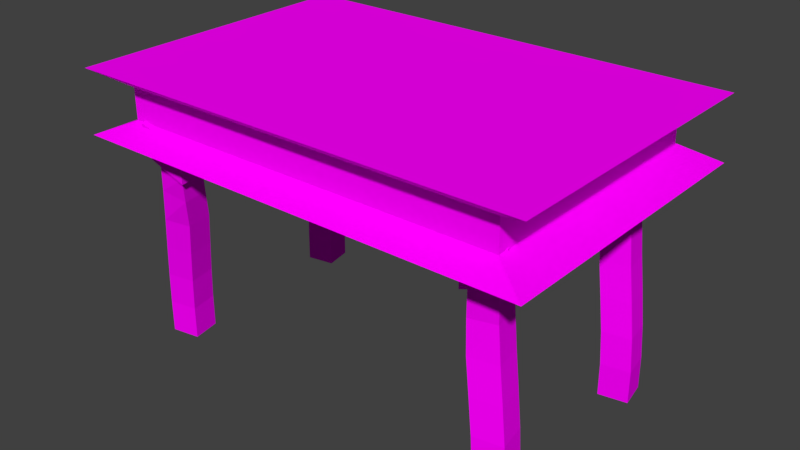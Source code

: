 # Source: churchTable.blend  (saved by Blender 2.77.0; exported with 4.5.12 LTS)
import bpy
from mathutils import Matrix  # noqa: F401  (used for matrix-valued properties, if any)

bpy.ops.wm.read_factory_settings(use_empty=True)
scene = bpy.context.scene
scene.name = 'Scene'

# ---- collections
col_collection_1 = bpy.data.collections.new('Collection 1'); scene.collection.children.link(col_collection_1)

# ---- images (referenced by path relative to the original .blend; pixels are not part of the script)
import os
ASSET_DIR = os.environ.get("B2B_ASSET_DIR", "")  # directory of the original .blend (textures are referenced by path, not embedded)
HERE = os.path.dirname(os.path.abspath(__file__))  # packed textures are extracted next to this script under _unpacked/

def load_image(name, relpath, width, height, colorspace="sRGB"):
    """Load a texture the original file referenced (path relative to the .blend, or extracted next to this script)."""
    p = next((c for c in (os.path.join(HERE, relpath), os.path.join(ASSET_DIR, relpath)) if relpath and os.path.exists(c)), "")
    if p:
        img = bpy.data.images.load(p, check_existing=True)
        img.name = name
    else:  # same state as the original file: an image datablock whose file is absent (Cycles renders it pink)
        img = bpy.data.images.new(name, width, height)
        img.source = "FILE"
        img.filepath = "//" + (relpath or name)
    img.colorspace_settings.name = colorspace
    return img
img_colorpalette_jpg_001 = load_image('colorPalette.jpg.001', 'colorPalette.jpg', 1024, 1024, 'sRGB')

# ---- materials (node trees are filled in below, after node groups)
mat_material = bpy.data.materials.new('Material')
mat_material.alpha_threshold = 0.0
mat_material.roughness = 0.5
mat_material.line_color = (0.0, 0.0, 0.0, 1.0)

# ---- material node trees
mat_material.use_nodes = True; mat_material.node_tree.nodes.clear()
_N = mat_material.node_tree.nodes; _L = mat_material.node_tree.links
n0 = _N.new('ShaderNodeOutputMaterial'); n0.name = 'Material Output'; n0.location = (300, 300)
n1 = _N.new('ShaderNodeBsdfDiffuse'); n1.name = 'Diffuse BSDF'; n1.location = (10, 300)
n2 = _N.new('ShaderNodeTexCoord'); n2.name = 'Texture Coordinate'; n2.location = (-183, 230)
n3 = _N.new('ShaderNodeTexImage'); n3.name = 'Image Texture'; n3.location = (228, 132)
n3.width = 140
n3.image = img_colorpalette_jpg_001
_L.new(n1.outputs[0], n0.inputs[0])
_L.new(n2.outputs[2], n3.inputs[0])
_L.new(n3.outputs[0], n1.inputs[0])
n0.is_active_output = True

# ---- world
world_world = bpy.data.worlds.new('World'); scene.world = world_world
world_world.color = (0.05088, 0.05088, 0.05088)
world_world.use_sun_shadow = False
world_world.sun_shadow_jitter_overblur = 0.0
world_world.cycles.sampling_method = 'MANUAL'

# ---- meshes
me_cube = bpy.data.meshes.new('Cube')
me_cube.from_pydata([(2.108, 1.389, 2.487), (2.108, -1.389, 2.487), (-2.108, -1.389, 2.487), (-2.108, 1.389, 2.487), (2.108, 1.389, 2.816), (2.108, -1.389, 2.816), (-2.108, -1.389, 2.816), (-2.108, 1.389, 2.816), (2.492, 1.642, 2.312), (2.492, -1.642, 2.312), (-2.492, 1.642, 2.312), (-2.492, -1.642, 2.312), (2.492, 1.642, 2.991), (2.492, -1.642, 2.991), (-2.492, 1.642, 2.991), (-2.492, -1.642, 2.991), (2.191, -1.039, 0.01388), (1.958, -0.9097, 2.114), (2.244, -1.342, 0.01388), (2.011, -1.213, 2.114), (1.888, -1.092, 0.01388), (1.644, -0.8991, 1.982), (1.941, -1.395, 0.01388), (1.697, -1.202, 1.982), (2.002, -0.8467, 2.115), (2.074, -1.257, 2.115), (1.651, -1.257, 1.966), (1.579, -0.8471, 1.966), (2.002, -0.8467, 2.405), (2.074, -1.257, 2.405), (1.651, -1.257, 2.256), (1.579, -0.8471, 2.256), (2.034, -0.8005, 2.405), (2.12, -1.289, 2.405), (1.619, -1.303, 2.256), (1.533, -0.8148, 2.256), (2.034, -0.8005, 2.501), (2.12, -1.289, 2.501), (1.619, -1.303, 2.352), (1.533, -0.8148, 2.352), (2.188, -1.038, 0.364), (2.155, -1.021, 0.7142), (2.097, -0.988, 1.064), (2.032, -0.9515, 1.414), (1.979, -0.9218, 1.765), (2.033, -1.225, 1.765), (2.085, -1.254, 1.414), (2.15, -1.291, 1.064), (2.209, -1.324, 0.7142), (2.242, -1.341, 0.364), (1.723, -1.239, 1.719), (1.782, -1.308, 1.414), (1.847, -1.345, 1.064), (1.906, -1.377, 0.7142), (1.939, -1.394, 0.364), (1.67, -0.9383, 1.722), (1.729, -1.005, 1.414), (1.794, -1.043, 1.064), (1.852, -1.074, 0.7142), (1.885, -1.091, 0.364), (-2.148, -1.192, 0.01388), (-1.916, -1.322, 2.114), (-2.202, -0.8896, 0.01388), (-1.969, -1.019, 2.114), (-1.845, -1.139, 0.01388), (-1.601, -1.332, 1.982), (-1.899, -0.8361, 0.01388), (-1.655, -1.03, 1.982), (-1.96, -1.385, 2.115), (-2.032, -0.9748, 2.115), (-1.609, -0.9744, 1.966), (-1.537, -1.384, 1.966), (-1.96, -1.385, 2.405), (-2.032, -0.9748, 2.405), (-1.609, -0.9744, 2.256), (-1.537, -1.384, 2.256), (-1.992, -1.431, 2.405), (-2.078, -0.9425, 2.405), (-1.577, -0.9282, 2.256), (-1.491, -1.417, 2.256), (-1.992, -1.431, 2.501), (-2.078, -0.9425, 2.501), (-1.577, -0.9282, 2.352), (-1.491, -1.417, 2.352), (-2.146, -1.193, 0.364), (-2.113, -1.211, 0.7142), (-2.055, -1.244, 1.064), (-1.99, -1.28, 1.414), (-1.937, -1.31, 1.765), (-1.991, -1.007, 1.765), (-2.043, -0.9771, 1.414), (-2.108, -0.9406, 1.064), (-2.166, -0.9079, 0.7142), (-2.2, -0.8904, 0.364), (-1.681, -0.9924, 1.719), (-1.74, -0.9235, 1.414), (-1.805, -0.8861, 1.064), (-1.863, -0.8545, 0.7142), (-1.897, -0.8372, 0.364), (-1.628, -1.293, 1.722), (-1.687, -1.226, 1.414), (-1.752, -1.189, 1.064), (-1.81, -1.157, 0.7142), (-1.843, -1.14, 0.364), (2.191, 1.042, 0.01388), (1.958, 1.171, 2.114), (2.244, 0.7389, 0.01388), (2.011, 0.8683, 2.114), (1.888, 0.9884, 0.01388), (1.644, 1.182, 1.982), (1.941, 0.6855, 0.01388), (1.697, 0.8789, 1.982), (2.002, 1.234, 2.115), (2.074, 0.8242, 2.115), (1.651, 0.8238, 1.966), (1.579, 1.234, 1.966), (2.002, 1.234, 2.405), (2.074, 0.8242, 2.405), (1.651, 0.8238, 2.256), (1.579, 1.234, 2.256), (2.034, 1.28, 2.405), (2.12, 0.7919, 2.405), (1.619, 0.7776, 2.256), (1.533, 1.266, 2.256), (2.034, 1.28, 2.501), (2.12, 0.7919, 2.501), (1.619, 0.7776, 2.352), (1.533, 1.266, 2.352), (2.188, 1.043, 0.364), (2.155, 1.06, 0.7142), (2.097, 1.093, 1.064), (2.032, 1.129, 1.414), (1.979, 1.159, 1.765), (2.033, 0.8562, 1.765), (2.085, 0.8264, 1.414), (2.15, 0.79, 1.064), (2.209, 0.7573, 0.7142), (2.242, 0.7397, 0.364), (1.723, 0.8418, 1.719), (1.782, 0.7728, 1.414), (1.847, 0.7354, 1.064), (1.906, 0.7038, 0.7142), (1.939, 0.6866, 0.364), (1.67, 1.143, 1.722), (1.729, 1.076, 1.414), (1.794, 1.038, 1.064), (1.852, 1.007, 0.7142), (1.885, 0.9895, 0.364), (-2.148, 0.8884, 0.01388), (-1.916, 0.759, 2.114), (-2.202, 1.191, 0.01388), (-1.969, 1.062, 2.114), (-1.845, 0.9418, 0.01388), (-1.601, 0.7484, 1.982), (-1.899, 1.245, 0.01388), (-1.655, 1.051, 1.982), (-1.96, 0.6961, 2.115), (-2.032, 1.106, 2.115), (-1.609, 1.107, 1.966), (-1.537, 0.6965, 1.966), (-1.96, 0.6961, 2.405), (-2.032, 1.106, 2.405), (-1.609, 1.107, 2.256), (-1.537, 0.6965, 2.256), (-1.992, 0.6499, 2.405), (-2.078, 1.138, 2.405), (-1.577, 1.153, 2.256), (-1.491, 0.6642, 2.256), (-1.992, 0.6499, 2.501), (-2.078, 1.138, 2.501), (-1.577, 1.153, 2.352), (-1.491, 0.6642, 2.352), (-2.146, 0.8876, 0.364), (-2.113, 0.8701, 0.7142), (-2.055, 0.8374, 1.064), (-1.99, 0.8009, 1.414), (-1.937, 0.7712, 1.765), (-1.991, 1.074, 1.765), (-2.043, 1.104, 1.414), (-2.108, 1.14, 1.064), (-2.166, 1.173, 0.7142), (-2.2, 1.191, 0.364), (-1.681, 1.089, 1.719), (-1.74, 1.157, 1.414), (-1.805, 1.195, 1.064), (-1.863, 1.226, 0.7142), (-1.897, 1.244, 0.364), (-1.628, 0.7877, 1.722), (-1.687, 0.8546, 1.414), (-1.752, 0.8919, 1.064), (-1.81, 0.9235, 0.7142), (-1.843, 0.9407, 0.364)], [], [(6, 5, 13, 15), (3, 0, 8, 10), (0, 4, 5, 1), (1, 5, 6, 2), (2, 6, 7, 3), (4, 0, 3, 7), (8, 9, 11, 10), (12, 14, 15, 13), (5, 4, 12, 13), (7, 6, 15, 14), (0, 1, 9, 8), (4, 7, 14, 12), (2, 3, 10, 11), (1, 2, 11, 9), (40, 49, 18, 16), (49, 54, 22, 18), (54, 59, 20, 22), (59, 40, 16, 20), (16, 18, 22, 20), (23, 19, 25, 26), (24, 27, 31, 28), (21, 23, 26, 27), (19, 17, 24, 25), (17, 21, 27, 24), (31, 30, 34, 35), (26, 25, 29, 30), (27, 26, 30, 31), (25, 24, 28, 29), (33, 32, 36, 37), (29, 28, 32, 33), (28, 31, 35, 32), (30, 29, 33, 34), (39, 38, 37, 36), (32, 35, 39, 36), (34, 33, 37, 38), (35, 34, 38, 39), (21, 17, 44, 55), (55, 44, 43, 56), (56, 43, 42, 57), (57, 42, 41, 58), (58, 41, 40, 59), (23, 21, 55, 50), (50, 55, 56, 51), (51, 56, 57, 52), (52, 57, 58, 53), (53, 58, 59, 54), (19, 23, 50, 45), (45, 50, 51, 46), (46, 51, 52, 47), (47, 52, 53, 48), (48, 53, 54, 49), (17, 19, 45, 44), (44, 45, 46, 43), (43, 46, 47, 42), (42, 47, 48, 41), (41, 48, 49, 40), (84, 93, 62, 60), (93, 98, 66, 62), (98, 103, 64, 66), (103, 84, 60, 64), (60, 62, 66, 64), (67, 63, 69, 70), (68, 71, 75, 72), (65, 67, 70, 71), (63, 61, 68, 69), (61, 65, 71, 68), (75, 74, 78, 79), (70, 69, 73, 74), (71, 70, 74, 75), (69, 68, 72, 73), (77, 76, 80, 81), (73, 72, 76, 77), (72, 75, 79, 76), (74, 73, 77, 78), (83, 82, 81, 80), (76, 79, 83, 80), (78, 77, 81, 82), (79, 78, 82, 83), (65, 61, 88, 99), (99, 88, 87, 100), (100, 87, 86, 101), (101, 86, 85, 102), (102, 85, 84, 103), (67, 65, 99, 94), (94, 99, 100, 95), (95, 100, 101, 96), (96, 101, 102, 97), (97, 102, 103, 98), (63, 67, 94, 89), (89, 94, 95, 90), (90, 95, 96, 91), (91, 96, 97, 92), (92, 97, 98, 93), (61, 63, 89, 88), (88, 89, 90, 87), (87, 90, 91, 86), (86, 91, 92, 85), (85, 92, 93, 84), (128, 137, 106, 104), (137, 142, 110, 106), (142, 147, 108, 110), (147, 128, 104, 108), (104, 106, 110, 108), (111, 107, 113, 114), (112, 115, 119, 116), (109, 111, 114, 115), (107, 105, 112, 113), (105, 109, 115, 112), (119, 118, 122, 123), (114, 113, 117, 118), (115, 114, 118, 119), (113, 112, 116, 117), (121, 120, 124, 125), (117, 116, 120, 121), (116, 119, 123, 120), (118, 117, 121, 122), (127, 126, 125, 124), (120, 123, 127, 124), (122, 121, 125, 126), (123, 122, 126, 127), (109, 105, 132, 143), (143, 132, 131, 144), (144, 131, 130, 145), (145, 130, 129, 146), (146, 129, 128, 147), (111, 109, 143, 138), (138, 143, 144, 139), (139, 144, 145, 140), (140, 145, 146, 141), (141, 146, 147, 142), (107, 111, 138, 133), (133, 138, 139, 134), (134, 139, 140, 135), (135, 140, 141, 136), (136, 141, 142, 137), (105, 107, 133, 132), (132, 133, 134, 131), (131, 134, 135, 130), (130, 135, 136, 129), (129, 136, 137, 128), (172, 181, 150, 148), (181, 186, 154, 150), (186, 191, 152, 154), (191, 172, 148, 152), (148, 150, 154, 152), (155, 151, 157, 158), (156, 159, 163, 160), (153, 155, 158, 159), (151, 149, 156, 157), (149, 153, 159, 156), (163, 162, 166, 167), (158, 157, 161, 162), (159, 158, 162, 163), (157, 156, 160, 161), (165, 164, 168, 169), (161, 160, 164, 165), (160, 163, 167, 164), (162, 161, 165, 166), (171, 170, 169, 168), (164, 167, 171, 168), (166, 165, 169, 170), (167, 166, 170, 171), (153, 149, 176, 187), (187, 176, 175, 188), (188, 175, 174, 189), (189, 174, 173, 190), (190, 173, 172, 191), (155, 153, 187, 182), (182, 187, 188, 183), (183, 188, 189, 184), (184, 189, 190, 185), (185, 190, 191, 186), (151, 155, 182, 177), (177, 182, 183, 178), (178, 183, 184, 179), (179, 184, 185, 180), (180, 185, 186, 181), (149, 151, 177, 176), (176, 177, 178, 175), (175, 178, 179, 174), (174, 179, 180, 173), (173, 180, 181, 172)])
_uv = me_cube.uv_layers.new(name='UVMap')
_uv.uv.foreach_set('vector', [0.557, 0.1944, 0.557, 0.1903, 0.5572, 0.1899, 0.5572, 0.1948, 0.5513, 0.1903, 0.5513, 0.1944, 0.5512, 0.1948, 0.5512, 0.1899, 0.554, 0.1974, 0.5538, 0.1974, 0.5538, 0.1948, 0.554, 0.1948, 0.5534, 0.1988, 0.5532, 0.1988, 0.5532, 0.1948, 0.5534, 0.1948, 0.5538, 0.1974, 0.5536, 0.1974, 0.5536, 0.1948, 0.5538, 0.1948, 0.5534, 0.1948, 0.5536, 0.1948, 0.5536, 0.1988, 0.5534, 0.1988, 0.5532, 0.1899, 0.5552, 0.1899, 0.5552, 0.1948, 0.5532, 0.1948, 0.5532, 0.1948, 0.5532, 0.1996, 0.5512, 0.1996, 0.5512, 0.1948, 0.557, 0.1903, 0.5553, 0.1903, 0.5552, 0.1899, 0.5572, 0.1899, 0.5553, 0.1944, 0.557, 0.1944, 0.5572, 0.1948, 0.5552, 0.1948, 0.5513, 0.1944, 0.553, 0.1944, 0.5532, 0.1948, 0.5512, 0.1948, 0.5553, 0.1903, 0.5553, 0.1944, 0.5552, 0.1948, 0.5552, 0.1899, 0.553, 0.1903, 0.5513, 0.1903, 0.5512, 0.1899, 0.5532, 0.1899, 0.553, 0.1944, 0.553, 0.1903, 0.5532, 0.1899, 0.5532, 0.1948, 0.5565, 0.1971, 0.5564, 0.1971, 0.5564, 0.1967, 0.5566, 0.1968, 0.554, 0.1965, 0.5542, 0.1965, 0.5542, 0.1968, 0.554, 0.1968, 0.5564, 0.1964, 0.5566, 0.1964, 0.5566, 0.1967, 0.5564, 0.1967, 0.555, 0.1951, 0.5548, 0.1951, 0.5549, 0.1948, 0.555, 0.1948, 0.5536, 0.1987, 0.5536, 0.1984, 0.5537, 0.1984, 0.5537, 0.1987, 0.5548, 0.1977, 0.5548, 0.1974, 0.5548, 0.1973, 0.5548, 0.1977, 0.555, 0.198, 0.555, 0.1985, 0.5548, 0.1984, 0.5548, 0.1979, 0.5546, 0.1977, 0.5548, 0.1977, 0.5548, 0.1977, 0.5546, 0.1978, 0.5548, 0.1974, 0.5546, 0.1974, 0.5546, 0.1974, 0.5548, 0.1973, 0.5546, 0.1974, 0.5546, 0.1977, 0.5546, 0.1978, 0.5546, 0.1974, 0.5542, 0.1974, 0.554, 0.1975, 0.554, 0.1975, 0.5543, 0.1974, 0.5547, 0.1978, 0.5547, 0.1982, 0.5546, 0.1983, 0.5546, 0.1979, 0.555, 0.1983, 0.555, 0.1979, 0.5552, 0.1979, 0.5552, 0.1983, 0.5536, 0.1984, 0.5536, 0.198, 0.5537, 0.198, 0.5537, 0.1984, 0.5566, 0.1958, 0.5566, 0.1963, 0.5566, 0.1963, 0.5566, 0.1958, 0.554, 0.1979, 0.5542, 0.1978, 0.5543, 0.1979, 0.554, 0.1979, 0.5542, 0.1978, 0.5542, 0.1974, 0.5543, 0.1974, 0.5543, 0.1979, 0.554, 0.1975, 0.554, 0.1979, 0.554, 0.1979, 0.554, 0.1975, 0.5546, 0.1979, 0.5543, 0.1979, 0.5543, 0.1974, 0.5546, 0.1975, 0.5566, 0.1972, 0.5566, 0.1967, 0.5567, 0.1968, 0.5566, 0.1973, 0.5556, 0.1983, 0.5556, 0.1978, 0.5557, 0.1978, 0.5557, 0.1983, 0.5567, 0.1953, 0.5567, 0.1958, 0.5566, 0.1958, 0.5566, 0.1953, 0.555, 0.1967, 0.5548, 0.1968, 0.5549, 0.1965, 0.555, 0.1965, 0.555, 0.1965, 0.5549, 0.1965, 0.5548, 0.1961, 0.555, 0.1962, 0.555, 0.1962, 0.5548, 0.1961, 0.5548, 0.1958, 0.555, 0.1958, 0.555, 0.1958, 0.5548, 0.1958, 0.5548, 0.1955, 0.555, 0.1955, 0.555, 0.1955, 0.5548, 0.1955, 0.5548, 0.1951, 0.555, 0.1951, 0.5564, 0.1948, 0.5566, 0.1948, 0.5566, 0.195, 0.5564, 0.1951, 0.5564, 0.1951, 0.5566, 0.195, 0.5565, 0.1953, 0.5564, 0.1954, 0.5564, 0.1954, 0.5565, 0.1953, 0.5565, 0.1957, 0.5564, 0.1957, 0.5564, 0.1957, 0.5565, 0.1957, 0.5565, 0.196, 0.5564, 0.1961, 0.5564, 0.1961, 0.5565, 0.196, 0.5566, 0.1964, 0.5564, 0.1964, 0.554, 0.1948, 0.5542, 0.1949, 0.5542, 0.1951, 0.554, 0.1951, 0.554, 0.1951, 0.5542, 0.1951, 0.5542, 0.1954, 0.554, 0.1955, 0.554, 0.1955, 0.5542, 0.1954, 0.5542, 0.1958, 0.554, 0.1958, 0.554, 0.1958, 0.5542, 0.1958, 0.5541, 0.1961, 0.554, 0.1961, 0.554, 0.1961, 0.5541, 0.1961, 0.5542, 0.1965, 0.554, 0.1965, 0.5566, 0.1988, 0.5564, 0.1988, 0.5564, 0.1984, 0.5566, 0.1985, 0.5566, 0.1985, 0.5564, 0.1984, 0.5564, 0.1981, 0.5566, 0.1981, 0.5566, 0.1981, 0.5564, 0.1981, 0.5564, 0.1978, 0.5565, 0.1978, 0.5565, 0.1978, 0.5564, 0.1978, 0.5564, 0.1974, 0.5565, 0.1974, 0.5565, 0.1974, 0.5564, 0.1974, 0.5564, 0.1971, 0.5565, 0.1971, 0.5563, 0.1971, 0.5561, 0.1971, 0.5561, 0.1967, 0.5563, 0.1968, 0.5542, 0.1965, 0.5544, 0.1965, 0.5544, 0.1968, 0.5542, 0.1968, 0.5559, 0.1964, 0.5561, 0.1964, 0.5561, 0.1967, 0.5559, 0.1967, 0.5554, 0.1951, 0.5553, 0.1951, 0.5553, 0.1948, 0.5555, 0.1948, 0.5542, 0.1988, 0.5542, 0.1985, 0.5543, 0.1985, 0.5543, 0.1988, 0.5555, 0.1969, 0.5555, 0.1972, 0.5554, 0.1973, 0.5554, 0.1969, 0.5541, 0.1984, 0.5541, 0.1979, 0.5543, 0.198, 0.5543, 0.1985, 0.5556, 0.1969, 0.5555, 0.1969, 0.5554, 0.1969, 0.5557, 0.1968, 0.5555, 0.1972, 0.5556, 0.1972, 0.5557, 0.1972, 0.5554, 0.1973, 0.5556, 0.1972, 0.5556, 0.1969, 0.5557, 0.1968, 0.5557, 0.1972, 0.5548, 0.1973, 0.5551, 0.1973, 0.5551, 0.1973, 0.5548, 0.1974, 0.5539, 0.1974, 0.5539, 0.1979, 0.5537, 0.198, 0.5537, 0.1975, 0.5554, 0.1987, 0.5554, 0.1983, 0.5556, 0.1983, 0.5556, 0.1987, 0.5552, 0.1983, 0.5552, 0.1987, 0.555, 0.1987, 0.555, 0.1983, 0.5566, 0.1953, 0.5566, 0.1958, 0.5566, 0.1958, 0.5566, 0.1953, 0.5551, 0.1969, 0.5549, 0.1969, 0.5548, 0.1969, 0.5551, 0.1968, 0.5549, 0.1969, 0.5548, 0.1973, 0.5548, 0.1974, 0.5548, 0.1969, 0.5551, 0.1973, 0.5551, 0.1969, 0.5551, 0.1968, 0.5551, 0.1973, 0.5551, 0.1968, 0.5554, 0.1969, 0.5554, 0.1974, 0.5551, 0.1973, 0.5566, 0.1978, 0.5566, 0.1984, 0.5566, 0.1983, 0.5566, 0.1978, 0.5566, 0.1953, 0.5566, 0.1948, 0.5566, 0.1948, 0.5566, 0.1953, 0.5567, 0.1983, 0.5567, 0.1988, 0.5566, 0.1988, 0.5566, 0.1983, 0.5555, 0.1967, 0.5553, 0.1968, 0.5553, 0.1965, 0.5555, 0.1965, 0.5555, 0.1965, 0.5553, 0.1965, 0.5553, 0.1961, 0.5555, 0.1962, 0.5555, 0.1962, 0.5553, 0.1961, 0.5553, 0.1958, 0.5555, 0.1958, 0.5555, 0.1958, 0.5553, 0.1958, 0.5553, 0.1955, 0.5554, 0.1955, 0.5554, 0.1955, 0.5553, 0.1955, 0.5553, 0.1951, 0.5554, 0.1951, 0.5559, 0.1948, 0.5561, 0.1948, 0.5561, 0.195, 0.5559, 0.1951, 0.5559, 0.1951, 0.5561, 0.195, 0.5561, 0.1953, 0.5559, 0.1954, 0.5559, 0.1954, 0.5561, 0.1953, 0.5561, 0.1957, 0.5559, 0.1957, 0.5559, 0.1957, 0.5561, 0.1957, 0.5561, 0.196, 0.5559, 0.1961, 0.5559, 0.1961, 0.5561, 0.196, 0.5561, 0.1964, 0.5559, 0.1964, 0.5542, 0.1948, 0.5544, 0.1949, 0.5544, 0.1951, 0.5542, 0.1951, 0.5542, 0.1951, 0.5544, 0.1951, 0.5544, 0.1954, 0.5542, 0.1955, 0.5542, 0.1955, 0.5544, 0.1954, 0.5544, 0.1958, 0.5542, 0.1958, 0.5542, 0.1958, 0.5544, 0.1958, 0.5544, 0.1961, 0.5542, 0.1961, 0.5542, 0.1961, 0.5544, 0.1961, 0.5544, 0.1965, 0.5542, 0.1965, 0.5563, 0.1988, 0.5561, 0.1988, 0.5561, 0.1984, 0.5563, 0.1985, 0.5563, 0.1985, 0.5561, 0.1984, 0.5561, 0.1981, 0.5563, 0.1981, 0.5563, 0.1981, 0.5561, 0.1981, 0.5561, 0.1978, 0.5563, 0.1978, 0.5563, 0.1978, 0.5561, 0.1978, 0.5561, 0.1974, 0.5563, 0.1974, 0.5563, 0.1974, 0.5561, 0.1974, 0.5561, 0.1971, 0.5563, 0.1971, 0.5561, 0.1971, 0.5559, 0.1971, 0.5559, 0.1967, 0.5561, 0.1968, 0.5544, 0.1965, 0.5546, 0.1965, 0.5546, 0.1968, 0.5544, 0.1968, 0.5557, 0.1964, 0.5559, 0.1964, 0.5559, 0.1967, 0.5557, 0.1967, 0.5557, 0.1951, 0.5555, 0.1951, 0.5555, 0.1948, 0.5557, 0.1948, 0.5542, 0.1988, 0.554, 0.1988, 0.554, 0.1985, 0.5542, 0.1985, 0.5546, 0.1969, 0.5546, 0.1972, 0.5546, 0.1973, 0.5546, 0.1969, 0.5545, 0.198, 0.5545, 0.1985, 0.5543, 0.1984, 0.5543, 0.1979, 0.5548, 0.1969, 0.5546, 0.1969, 0.5546, 0.1969, 0.5548, 0.1968, 0.5546, 0.1972, 0.5548, 0.1972, 0.5548, 0.1972, 0.5546, 0.1973, 0.5548, 0.1972, 0.5548, 0.1969, 0.5548, 0.1968, 0.5548, 0.1972, 0.554, 0.1973, 0.5542, 0.1973, 0.5543, 0.1973, 0.554, 0.1974, 0.5556, 0.1978, 0.5556, 0.1982, 0.5554, 0.1983, 0.5554, 0.1979, 0.5552, 0.1983, 0.5552, 0.1979, 0.5553, 0.1979, 0.5553, 0.1983, 0.5547, 0.1983, 0.5547, 0.1987, 0.5546, 0.1987, 0.5546, 0.1983, 0.5567, 0.1948, 0.5567, 0.1953, 0.5566, 0.1953, 0.5566, 0.1948, 0.5542, 0.1969, 0.554, 0.1969, 0.554, 0.1969, 0.5543, 0.1968, 0.554, 0.1969, 0.554, 0.1973, 0.554, 0.1974, 0.554, 0.1969, 0.5542, 0.1973, 0.5542, 0.1969, 0.5543, 0.1968, 0.5543, 0.1973, 0.5554, 0.1979, 0.5551, 0.1979, 0.5551, 0.1974, 0.5554, 0.1975, 0.5545, 0.198, 0.5545, 0.1985, 0.5545, 0.1984, 0.5545, 0.1979, 0.5553, 0.1985, 0.5553, 0.198, 0.5554, 0.1979, 0.5554, 0.1984, 0.5567, 0.1978, 0.5567, 0.1983, 0.5566, 0.1983, 0.5566, 0.1978, 0.5557, 0.1967, 0.5555, 0.1968, 0.5555, 0.1965, 0.5557, 0.1965, 0.5557, 0.1965, 0.5555, 0.1965, 0.5555, 0.1961, 0.5557, 0.1962, 0.5557, 0.1962, 0.5555, 0.1961, 0.5555, 0.1958, 0.5557, 0.1958, 0.5557, 0.1958, 0.5555, 0.1958, 0.5555, 0.1955, 0.5557, 0.1955, 0.5557, 0.1955, 0.5555, 0.1955, 0.5555, 0.1951, 0.5557, 0.1951, 0.5557, 0.1948, 0.5559, 0.1948, 0.5559, 0.195, 0.5557, 0.1951, 0.5557, 0.1951, 0.5559, 0.195, 0.5559, 0.1953, 0.5557, 0.1954, 0.5557, 0.1954, 0.5559, 0.1953, 0.5559, 0.1957, 0.5557, 0.1957, 0.5557, 0.1957, 0.5559, 0.1957, 0.5559, 0.196, 0.5557, 0.1961, 0.5557, 0.1961, 0.5559, 0.196, 0.5559, 0.1964, 0.5557, 0.1964, 0.5544, 0.1948, 0.5546, 0.1949, 0.5546, 0.1951, 0.5544, 0.1951, 0.5544, 0.1951, 0.5546, 0.1951, 0.5546, 0.1954, 0.5544, 0.1955, 0.5544, 0.1955, 0.5546, 0.1954, 0.5546, 0.1958, 0.5544, 0.1958, 0.5544, 0.1958, 0.5546, 0.1958, 0.5546, 0.1961, 0.5544, 0.1961, 0.5544, 0.1961, 0.5546, 0.1961, 0.5546, 0.1965, 0.5544, 0.1965, 0.5561, 0.1988, 0.5559, 0.1988, 0.5559, 0.1984, 0.5561, 0.1985, 0.5561, 0.1985, 0.5559, 0.1984, 0.5559, 0.1981, 0.5561, 0.1981, 0.5561, 0.1981, 0.5559, 0.1981, 0.5559, 0.1978, 0.5561, 0.1978, 0.5561, 0.1978, 0.5559, 0.1978, 0.5559, 0.1974, 0.5561, 0.1974, 0.5561, 0.1974, 0.5559, 0.1974, 0.5559, 0.1971, 0.5561, 0.1971, 0.5559, 0.1971, 0.5557, 0.1971, 0.5557, 0.1967, 0.5559, 0.1968, 0.5546, 0.1965, 0.5548, 0.1965, 0.5548, 0.1968, 0.5546, 0.1968, 0.5561, 0.1964, 0.5563, 0.1964, 0.5564, 0.1967, 0.5562, 0.1967, 0.5552, 0.1951, 0.555, 0.1951, 0.5551, 0.1948, 0.5553, 0.1948, 0.5537, 0.1987, 0.5537, 0.1984, 0.5539, 0.1984, 0.5539, 0.1987, 0.5555, 0.1974, 0.5555, 0.1977, 0.5554, 0.1978, 0.5554, 0.1974, 0.5541, 0.198, 0.5541, 0.1985, 0.554, 0.1984, 0.554, 0.1979, 0.5556, 0.1974, 0.5555, 0.1974, 0.5554, 0.1974, 0.5557, 0.1973, 0.5555, 0.1977, 0.5556, 0.1977, 0.5557, 0.1977, 0.5554, 0.1978, 0.5556, 0.1977, 0.5556, 0.1974, 0.5557, 0.1973, 0.5557, 0.1977, 0.5551, 0.1974, 0.5549, 0.1975, 0.5548, 0.1975, 0.5551, 0.1974, 0.5537, 0.1974, 0.5537, 0.1979, 0.5536, 0.198, 0.5536, 0.1975, 0.5539, 0.198, 0.5539, 0.1984, 0.5537, 0.1984, 0.5537, 0.198, 0.5552, 0.1987, 0.5552, 0.1983, 0.5553, 0.1983, 0.5553, 0.1987, 0.554, 0.1974, 0.554, 0.1979, 0.5539, 0.1979, 0.5539, 0.1974, 0.5548, 0.1979, 0.5551, 0.1978, 0.5551, 0.1979, 0.5548, 0.1979, 0.5551, 0.1978, 0.5551, 0.1974, 0.5551, 0.1974, 0.5551, 0.1979, 0.5549, 0.1975, 0.5548, 0.1979, 0.5548, 0.1979, 0.5548, 0.1975, 0.5543, 0.1968, 0.5546, 0.1969, 0.5546, 0.1974, 0.5543, 0.1973, 0.5566, 0.1978, 0.5566, 0.1973, 0.5567, 0.1973, 0.5566, 0.1978, 0.5548, 0.1983, 0.5548, 0.1978, 0.5548, 0.1978, 0.5548, 0.1983, 0.5567, 0.1958, 0.5567, 0.1963, 0.5566, 0.1963, 0.5566, 0.1958, 0.5553, 0.1967, 0.5551, 0.1968, 0.5551, 0.1965, 0.5553, 0.1965, 0.5553, 0.1965, 0.5551, 0.1965, 0.5551, 0.1961, 0.5552, 0.1962, 0.5552, 0.1962, 0.5551, 0.1961, 0.5551, 0.1958, 0.5552, 0.1958, 0.5552, 0.1958, 0.5551, 0.1958, 0.555, 0.1955, 0.5552, 0.1955, 0.5552, 0.1955, 0.555, 0.1955, 0.555, 0.1951, 0.5552, 0.1951, 0.5562, 0.1948, 0.5564, 0.1948, 0.5563, 0.195, 0.5562, 0.1951, 0.5562, 0.1951, 0.5563, 0.195, 0.5563, 0.1953, 0.5561, 0.1954, 0.5561, 0.1954, 0.5563, 0.1953, 0.5563, 0.1957, 0.5561, 0.1957, 0.5561, 0.1957, 0.5563, 0.1957, 0.5563, 0.196, 0.5561, 0.1961, 0.5561, 0.1961, 0.5563, 0.196, 0.5563, 0.1964, 0.5561, 0.1964, 0.5546, 0.1948, 0.5548, 0.1949, 0.5548, 0.1951, 0.5546, 0.1951, 0.5546, 0.1951, 0.5548, 0.1951, 0.5548, 0.1954, 0.5546, 0.1955, 0.5546, 0.1955, 0.5548, 0.1954, 0.5548, 0.1958, 0.5546, 0.1958, 0.5546, 0.1958, 0.5548, 0.1958, 0.5548, 0.1961, 0.5546, 0.1961, 0.5546, 0.1961, 0.5548, 0.1961, 0.5548, 0.1965, 0.5546, 0.1965, 0.5559, 0.1988, 0.5557, 0.1988, 0.5557, 0.1984, 0.5559, 0.1985, 0.5559, 0.1985, 0.5557, 0.1984, 0.5557, 0.1981, 0.5559, 0.1981, 0.5559, 0.1981, 0.5557, 0.1981, 0.5557, 0.1978, 0.5559, 0.1978, 0.5559, 0.1978, 0.5557, 0.1978, 0.5557, 0.1974, 0.5559, 0.1974, 0.5559, 0.1974, 0.5557, 0.1974, 0.5557, 0.1971, 0.5559, 0.1971])
me_cube.materials.append(mat_material)
me_cube.use_remesh_preserve_volume = False
me_cube.use_remesh_preserve_attributes = False
me_cube.use_mirror_vertex_groups = False
me_cube.update()

# ---- objects
ob_cube = bpy.data.objects.new('Cube', me_cube)

# ---- transforms, parenting, visibility, modifiers, constraints
ob_cube.location = (0.0, 0.0, 0.0)
ob_cube.lock_rotations_4d = False
ob_cube.empty_display_type = 'ARROWS'
ob_cube.lineart.crease_threshold = 0.0

# ---- collection membership
col_collection_1.objects.link(ob_cube)

# ---- scene / render settings (as saved in the file)
scene.frame_start = 1; scene.frame_end = 250; scene.frame_set(1)
scene.render.engine = 'CYCLES'
scene.render.resolution_percentage = 50
scene.render.dither_intensity = 0.0
scene.cycles.use_denoising = False
scene.cycles.samples = 128
scene.cycles.sampling_pattern = 'TABULATED_SOBOL'
scene.cycles.light_sampling_threshold = 0.0
scene.cycles.use_adaptive_sampling = False
scene.cycles.use_light_tree = False
scene.cycles.blur_glossy = 0.0
scene.cycles.sample_clamp_indirect = 0.0
scene.view_settings.view_transform = 'Standard'
bpy.context.view_layer.update()

# ---- added for rendering (the .blend has no active camera and no usable light): camera, sun
cam_auto = bpy.data.cameras.new('AutoCamera')
cam_auto.lens = 50.0
cam_auto.sensor_width = 36.0
cam_auto.clip_end = 1000.0
ob_auto_camera = bpy.data.objects.new('AutoCamera', cam_auto)
scene.collection.objects.link(ob_auto_camera)
ob_auto_camera.location = (6.17032, -7.40439, 6.4386)
ob_auto_camera.rotation_euler = (1.09748, -7.21219e-08, 0.694738)
scene.camera = ob_auto_camera
light_auto_sun = bpy.data.lights.new('AutoSun', 'SUN')
light_auto_sun.energy = 3.0
light_auto_sun.angle = 0.0523599
ob_auto_sun = bpy.data.objects.new('AutoSun', light_auto_sun)
scene.collection.objects.link(ob_auto_sun)
ob_auto_sun.rotation_euler = (0.872665, 0.174533, 0.523599)
bpy.context.view_layer.update()
